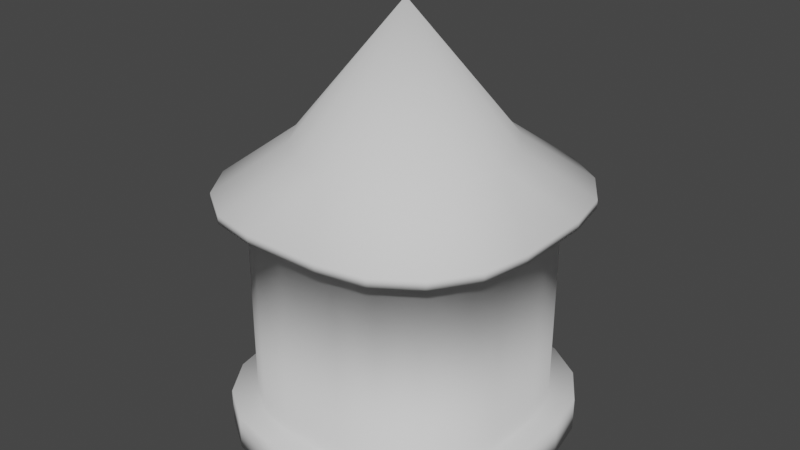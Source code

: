 # Source: house_02.blend  (saved by Blender 3.2.14; exported with 4.5.12 LTS)
import bpy
from mathutils import Matrix  # noqa: F401  (used for matrix-valued properties, if any)

bpy.ops.wm.read_factory_settings(use_empty=True)
scene = bpy.context.scene
scene.name = 'Scene'

# ---- collections
col_collection = bpy.data.collections.new('Collection'); scene.collection.children.link(col_collection)
col_collection_1 = bpy.data.collections.new('Collection')  # instanced only; not linked into the scene

# ---- world
world_world = bpy.data.worlds.new('World'); scene.world = world_world
world_world.use_nodes = True; world_world.node_tree.nodes.clear()
_N = world_world.node_tree.nodes; _L = world_world.node_tree.links
n0 = _N.new('ShaderNodeOutputWorld'); n0.name = 'World Output'; n0.location = (300, 300)
n1 = _N.new('ShaderNodeBackground'); n1.name = 'Background'; n1.location = (10, 300)
n1.inputs[0].default_value = (0.05088, 0.05088, 0.05088, 1.0)
_L.new(n1.outputs[0], n0.inputs[0])
n0.is_active_output = True
world_world.color = (0.05088, 0.05088, 0.05088)
world_world.use_sun_shadow = False
world_world.sun_shadow_jitter_overblur = 0.0

# ---- meshes
me_cylinder_001 = bpy.data.meshes.new('Cylinder.001')
me_cylinder_001.from_pydata([(-0.2942, -0.3177, 0.007846), (-0.2942, -1.318, 0.007846), (-0.2942, -1.318, 2.465), (-0.6769, -1.242, 0.007846), (-0.6769, -1.242, 2.465), (-1.001, -1.025, 0.007846), (-1.001, -1.025, 2.465), (-1.218, -0.7004, 0.007846), (-1.218, -0.7004, 2.465), (-1.294, -0.3177, 0.007846), (-1.294, -0.3177, 2.465), (0.3413, -0.3177, 0.007846), (1.341, -0.3177, 0.007846), (1.341, -0.3177, 2.465), (1.265, -0.7004, 0.007846), (1.265, -0.7004, 2.465), (1.048, -1.025, 0.007846), (1.048, -1.025, 2.465), (0.7239, -1.242, 0.007846), (0.7239, -1.242, 2.465), (0.3413, -1.318, 0.007846), (0.3413, -1.318, 2.465), (-0.2942, 0.3177, 0.007846), (-0.2942, 1.318, 0.007846), (-0.2942, 1.318, 2.465), (-1.294, 0.3177, 0.007846), (-1.294, 0.3177, 2.465), (-1.218, 0.7004, 0.007846), (-1.218, 0.7004, 2.465), (-1.001, 1.025, 0.007846), (-1.001, 1.025, 2.465), (-0.6769, 1.242, 0.007846), (-0.6769, 1.242, 2.465), (0.3413, 0.3177, 0.007846), (0.3413, 1.318, 0.007846), (0.3413, 1.318, 2.465), (0.7239, 1.242, 0.007846), (0.7239, 1.242, 2.465), (1.048, 1.025, 0.007846), (1.048, 1.025, 2.465), (1.265, 0.7004, 0.007846), (1.265, 0.7004, 2.465), (1.341, 0.3177, 0.007846), (1.341, 0.3177, 2.465), (-0.2942, -1.318, 0.3506), (-0.6769, -1.242, 0.3506), (-1.001, -1.025, 0.3506), (-1.218, -0.7004, 0.3506), (-1.294, -0.3177, 0.3506), (1.341, -0.3177, 0.3506), (1.265, -0.7004, 0.3506), (1.048, -1.025, 0.3506), (0.7239, -1.242, 0.3506), (0.3413, -1.318, 0.3506), (-0.2942, 1.318, 0.3506), (-1.294, 0.3177, 0.3506), (-1.218, 0.7004, 0.3506), (-1.001, 1.025, 0.3506), (-0.6769, 1.242, 0.3506), (0.3413, 1.318, 0.3506), (0.7239, 1.242, 0.3506), (1.048, 1.025, 0.3506), (1.265, 0.7004, 0.3506), (1.341, 0.3177, 0.3506), (-0.3509, -1.553, 0.007846), (0.3979, -1.553, 0.007846), (-0.3509, -1.553, 0.3506), (-0.8019, -1.463, 0.007846), (-0.8019, -1.463, 0.3506), (-1.184, -1.208, 0.007846), (-1.184, -1.208, 0.3506), (-1.44, -0.8254, 0.007846), (-1.44, -0.8254, 0.3506), (-1.529, -0.3744, 0.007846), (-1.529, -0.3744, 0.3506), (1.576, -0.3744, 0.007846), (1.576, 0.3744, 0.007846), (-1.529, 0.3744, 0.007846), (1.576, -0.3744, 0.3506), (1.487, -0.8254, 0.007846), (1.487, -0.8254, 0.3506), (1.231, -1.208, 0.007846), (1.231, -1.208, 0.3506), (0.8489, -1.463, 0.007846), (0.8489, -1.463, 0.3506), (0.3979, -1.553, 0.3506), (0.3979, 1.553, 0.007846), (-0.3509, 1.553, 0.007846), (-1.529, 0.3744, 0.3506), (-1.44, 0.8254, 0.007846), (-1.44, 0.8254, 0.3506), (-1.184, 1.208, 0.007846), (-1.184, 1.208, 0.3506), (-0.8019, 1.463, 0.007846), (-0.8019, 1.463, 0.3506), (0.8489, 1.463, 0.007846), (0.8489, 1.463, 0.3506), (1.231, 1.208, 0.007846), (1.231, 1.208, 0.3506), (1.487, 0.8254, 0.007846), (1.487, 0.8254, 0.3506), (1.576, 0.3744, 0.3506), (-0.3509, 1.553, 0.3506), (0.3979, 1.553, 0.3506), (-0.3509, -1.553, 0.1792), (0.3979, -1.553, 0.1792), (-0.3509, -1.751, 0.1792), (-0.3509, -1.751, 0.007846), (0.3979, -1.751, 0.1792), (0.3979, -1.751, 0.007846), (-0.3684, -0.9749, 2.983), (0.03079, -0.007487, 4.268), (1.628, -0.3925, 2.518), (1.628, 0.3775, 2.518), (-1.015, -0.006841, 2.983), (-0.935, 0.3952, 2.983), (-0.3542, -1.604, 2.518), (-0.3617, -1.597, 2.43), (-0.818, -1.512, 2.518), (0.7757, 0.7348, 2.983), (1.273, 1.234, 2.518), (-1.566, 0.3775, 2.518), (0.436, -0.9749, 2.983), (0.8795, -1.512, 2.518), (-0.708, -0.748, 2.983), (-1.211, -1.249, 2.518), (-1.474, -0.8562, 2.518), (-1.566, -0.3925, 2.518), (-0.8254, -1.505, 2.43), (0.4083, -1.597, 2.43), (-1.219, -1.242, 2.43), (-1.481, -0.8488, 2.43), (1.265, 1.242, 2.43), (-1.574, -0.3851, 2.43), (1.62, 0.3849, 2.43), (1.62, -0.3851, 2.43), (0.8721, -1.505, 2.43), (-1.574, 0.3849, 2.43), (1.528, -0.8488, 2.43), (1.265, -1.242, 2.43), (-0.3617, 1.597, 2.43), (-0.8254, 1.505, 2.43), (0.4083, 1.597, 2.43), (1.528, 0.8487, 2.43), (-1.481, 0.8487, 2.43), (-1.219, 1.242, 2.43), (0.8721, 1.505, 2.43), (0.4158, -1.604, 2.518), (1.535, -0.8562, 2.518), (-0.935, -0.4083, 2.983), (1.273, -1.249, 2.518), (0.03278, 1.041, 2.983), (-0.3542, 1.589, 2.518), (-0.818, 1.497, 2.518), (-0.3684, 0.9618, 2.983), (1.082, -0.006841, 2.983), (0.4158, 1.589, 2.518), (1.535, 0.8413, 2.518), (1.003, 0.3952, 2.983), (-1.474, 0.8413, 2.518), (0.03278, -1.055, 2.983), (-1.211, 1.234, 2.518), (-0.708, 0.7348, 2.983), (0.7757, -0.748, 2.983), (0.8795, 1.497, 2.518), (1.003, -0.4083, 2.983), (0.436, 0.9618, 2.983)], [], [(1, 0, 11, 20), (7, 5, 69, 71), (0, 1, 3), (113, 157, 158, 155), (44, 2, 4, 45), (0, 3, 5), (152, 153, 154, 151), (45, 4, 6, 46), (0, 5, 7), (118, 116, 160, 110), (46, 6, 8, 47), (0, 7, 9), (127, 126, 149, 114), (47, 8, 10, 48), (148, 112, 155, 165), (12, 11, 33, 42), (11, 0, 22, 33), (147, 123, 122, 160), (0, 9, 25, 22), (12, 42, 76, 75), (159, 121, 114, 115), (48, 10, 26, 55), (11, 12, 14), (157, 120, 119, 158), (49, 13, 15, 50), (11, 14, 16), (156, 152, 151), (50, 15, 17, 51), (11, 16, 18), (126, 125, 124, 149), (51, 17, 19, 52), (11, 18, 20), (121, 127, 114), (52, 19, 21, 53), (22, 23, 34, 33), (123, 150, 163, 122), (54, 24, 35, 59), (22, 25, 27), (112, 113, 155), (55, 26, 28, 56), (22, 27, 29), (125, 118, 110, 124), (56, 28, 30, 57), (22, 29, 31), (120, 164, 166, 119), (57, 30, 32, 58), (22, 31, 23), (153, 161, 162, 154), (58, 32, 24, 54), (33, 34, 36), (30, 28, 144, 145), (59, 35, 37, 60), (33, 36, 38), (17, 15, 138, 139), (60, 37, 39, 61), (33, 38, 40), (37, 35, 142, 146), (61, 39, 41, 62), (33, 40, 42), (13, 43, 134, 135), (62, 41, 43, 63), (51, 52, 84, 82), (16, 14, 79, 81), (1, 20, 65, 64), (52, 53, 85, 84), (23, 31, 93, 87), (27, 25, 77, 89), (54, 59, 103, 102), (55, 56, 90, 88), (20, 18, 83, 65), (38, 36, 95, 97), (56, 57, 92, 90), (5, 3, 67, 69), (53, 44, 66, 85), (57, 58, 94, 92), (13, 49, 63, 43), (14, 12, 75, 79), (31, 29, 91, 93), (44, 45, 68, 66), (58, 54, 102, 94), (2, 44, 53, 21), (78, 75, 76, 101), (99, 100, 101, 76), (97, 98, 100, 99), (95, 96, 98, 97), (86, 103, 96, 95), (93, 94, 102, 87), (91, 92, 94, 93), (89, 90, 92, 91), (77, 88, 90, 89), (87, 102, 103, 86), (83, 84, 85, 105, 65), (81, 82, 84, 83), (79, 80, 82, 81), (75, 78, 80, 79), (73, 74, 88, 77), (71, 72, 74, 73), (69, 70, 72, 71), (67, 68, 70, 69), (64, 104, 66, 68, 67), (50, 51, 82, 80), (40, 38, 97, 99), (49, 50, 80, 78), (36, 34, 86, 95), (48, 55, 88, 74), (29, 27, 89, 91), (25, 9, 73, 77), (62, 63, 101, 100), (63, 49, 78, 101), (3, 1, 64, 67), (61, 62, 100, 98), (18, 16, 81, 83), (47, 48, 74, 72), (60, 61, 98, 96), (34, 23, 87, 86), (9, 7, 71, 73), (46, 47, 72, 70), (42, 40, 99, 76), (59, 60, 96, 103), (45, 46, 70, 68), (105, 104, 106, 108), (66, 104, 105, 85), (106, 107, 109, 108), (64, 65, 109, 107), (65, 105, 108, 109), (104, 64, 107, 106), (6, 4, 128, 130), (39, 37, 146, 132), (32, 30, 145, 141), (19, 17, 139, 136), (26, 10, 133, 137), (8, 6, 130, 131), (35, 24, 140, 142), (41, 39, 132, 143), (28, 26, 137, 144), (21, 19, 136, 129), (15, 13, 135, 138), (4, 2, 117, 128), (2, 21, 129, 117), (10, 8, 131, 133), (24, 32, 141, 140), (43, 41, 143, 134), (141, 145, 161, 153), (131, 130, 125, 126), (135, 134, 113, 112), (138, 135, 112, 148), (128, 117, 116, 118), (132, 146, 164, 120), (145, 144, 159, 161), (130, 128, 118, 125), (129, 136, 123, 147), (146, 142, 156, 164), (133, 131, 126, 127), (144, 137, 121, 159), (117, 129, 147, 116), (136, 139, 150, 123), (134, 143, 157, 113), (140, 141, 153, 152), (139, 138, 148, 150), (143, 132, 120, 157), (142, 140, 152, 156), (137, 133, 127, 121), (116, 147, 160), (161, 159, 115, 162), (150, 148, 165, 163), (164, 156, 151, 166), (111, 110, 160), (111, 124, 110), (111, 149, 124), (111, 114, 149), (111, 165, 155), (111, 163, 165), (111, 122, 163), (111, 160, 122), (111, 115, 114), (111, 162, 115), (111, 154, 162), (111, 151, 154), (111, 166, 151), (111, 119, 166), (111, 158, 119), (111, 155, 158)])
me_cylinder_001.polygons.foreach_set('use_smooth', [True] * 182)
_uv = me_cylinder_001.uv_layers.new(name='UVMap')
_uv.uv.foreach_set('vector', [0.75, 0.01, 0.75, 0.25, 0.75, 0.25, 0.75, 0.01, 0.5283, 0.1582, 0.5803, 0.08029, 0.5803, 0.08029, 0.5283, 0.1582, 0.75, 0.25, 0.75, 0.01, 0.6582, 0.02827, 0.75, 1.0, 0.8125, 1.0, 0.8125, 1.0, 0.75, 1.0, 0.5, 0.6003, 0.5, 1.0, 0.4375, 1.0, 0.4375, 0.6003, 0.75, 0.25, 0.6582, 0.02827, 0.5803, 0.08029, 0.0, 1.0, 0.0625, 1.0, 0.0625, 1.0, 0.0, 1.0, 0.4375, 0.6003, 0.4375, 1.0, 0.375, 1.0, 0.375, 0.6003, 0.75, 0.25, 0.5803, 0.08029, 0.5283, 0.1582, 0.4375, 1.0, 0.5, 1.0, 0.5, 1.0, 0.4375, 1.0, 0.375, 0.6003, 0.375, 1.0, 0.3125, 1.0, 0.3125, 0.6003, 0.75, 0.25, 0.5283, 0.1582, 0.51, 0.25, 0.25, 1.0, 0.3125, 1.0, 0.3125, 1.0, 0.25, 1.0, 0.3125, 0.6003, 0.3125, 1.0, 0.25, 1.0, 0.25, 0.6003, 0.6875, 1.0, 0.75, 1.0, 0.75, 1.0, 0.6875, 1.0, 0.99, 0.25, 0.75, 0.25, 0.75, 0.25, 0.99, 0.25, 0.75, 0.25, 0.75, 0.25, 0.75, 0.25, 0.75, 0.25, 0.5, 1.0, 0.5625, 1.0, 0.5625, 1.0, 0.5, 1.0, 0.75, 0.25, 0.51, 0.25, 0.51, 0.25, 0.75, 0.25, 0.99, 0.25, 0.99, 0.25, 0.99, 0.25, 0.99, 0.25, 0.1875, 1.0, 0.25, 1.0, 0.25, 1.0, 0.1875, 1.0, 0.25, 0.6003, 0.25, 1.0, 0.25, 1.0, 0.25, 0.6003, 0.75, 0.25, 0.99, 0.25, 0.9717, 0.1582, 0.8125, 1.0, 0.875, 1.0, 0.875, 1.0, 0.8125, 1.0, 0.75, 0.6003, 0.75, 1.0, 0.6875, 1.0, 0.6875, 0.6003, 0.75, 0.25, 0.9717, 0.1582, 0.9197, 0.08029, 0.0, 1.0, 0.0, 1.0, 0.0, 1.0, 0.6875, 0.6003, 0.6875, 1.0, 0.625, 1.0, 0.625, 0.6003, 0.75, 0.25, 0.9197, 0.08029, 0.8418, 0.02827, 0.3125, 1.0, 0.375, 1.0, 0.375, 1.0, 0.3125, 1.0, 0.625, 0.6003, 0.625, 1.0, 0.5625, 1.0, 0.5625, 0.6003, 0.75, 0.25, 0.8418, 0.02827, 0.75, 0.01, 0.25, 1.0, 0.25, 1.0, 0.25, 1.0, 0.5625, 0.6003, 0.5625, 1.0, 0.5, 1.0, 0.5, 0.6003, 0.75, 0.25, 0.75, 0.49, 0.75, 0.49, 0.75, 0.25, 0.5625, 1.0, 0.625, 1.0, 0.625, 1.0, 0.5625, 1.0, 0.0, 0.6003, 0.0, 1.0, 0.0, 1.0, 0.0, 0.6003, 0.75, 0.25, 0.51, 0.25, 0.5283, 0.3418, 0.75, 1.0, 0.75, 1.0, 0.75, 1.0, 0.25, 0.6003, 0.25, 1.0, 0.1875, 1.0, 0.1875, 0.6003, 0.75, 0.25, 0.5283, 0.3418, 0.5803, 0.4197, 0.375, 1.0, 0.4375, 1.0, 0.4375, 1.0, 0.375, 1.0, 0.1875, 0.6003, 0.1875, 1.0, 0.125, 1.0, 0.125, 0.6003, 0.75, 0.25, 0.5803, 0.4197, 0.6582, 0.4717, 0.875, 1.0, 0.9375, 1.0, 0.9375, 1.0, 0.875, 1.0, 0.125, 0.6003, 0.125, 1.0, 0.0625, 1.0, 0.0625, 0.6003, 0.75, 0.25, 0.6582, 0.4717, 0.75, 0.49, 0.0625, 1.0, 0.125, 1.0, 0.125, 1.0, 0.0625, 1.0, 0.0625, 0.6003, 0.0625, 1.0, 0.0, 1.0, 0.0, 0.6003, 0.75, 0.25, 0.75, 0.49, 0.8418, 0.4717, 0.125, 1.0, 0.1875, 1.0, 0.1875, 1.0, 0.125, 1.0, 1.0, 0.6003, 1.0, 1.0, 0.9375, 1.0, 0.9375, 0.6003, 0.75, 0.25, 0.8418, 0.4717, 0.9197, 0.4197, 0.625, 1.0, 0.6875, 1.0, 0.6875, 1.0, 0.625, 1.0, 0.9375, 0.6003, 0.9375, 1.0, 0.875, 1.0, 0.875, 0.6003, 0.75, 0.25, 0.9197, 0.4197, 0.9717, 0.3418, 0.9375, 1.0, 1.0, 1.0, 1.0, 1.0, 0.9375, 1.0, 0.875, 0.6003, 0.875, 1.0, 0.8125, 1.0, 0.8125, 0.6003, 0.75, 0.25, 0.9717, 0.3418, 0.99, 0.25, 0.75, 1.0, 0.75, 1.0, 0.75, 1.0, 0.75, 1.0, 0.8125, 0.6003, 0.8125, 1.0, 0.75, 1.0, 0.75, 0.6003, 0.625, 0.6003, 0.5625, 0.6003, 0.5625, 0.6003, 0.625, 0.6003, 0.9197, 0.08029, 0.9717, 0.1582, 0.9717, 0.1582, 0.9197, 0.08029, 0.75, 0.01, 0.75, 0.01, 0.75, 0.01, 0.75, 0.01, 0.5625, 0.6003, 0.5, 0.6003, 0.5, 0.6003, 0.5625, 0.6003, 0.75, 0.49, 0.6582, 0.4717, 0.6582, 0.4717, 0.75, 0.49, 0.5283, 0.3418, 0.51, 0.25, 0.51, 0.25, 0.5283, 0.3418, 0.0, 0.6003, 0.0, 0.6003, 0.0, 0.6003, 0.0, 0.6003, 0.25, 0.6003, 0.1875, 0.6003, 0.1875, 0.6003, 0.25, 0.6003, 0.75, 0.01, 0.8418, 0.02827, 0.8418, 0.02827, 0.75, 0.01, 0.9197, 0.4197, 0.8418, 0.4717, 0.8418, 0.4717, 0.9197, 0.4197, 0.1875, 0.6003, 0.125, 0.6003, 0.125, 0.6003, 0.1875, 0.6003, 0.5803, 0.08029, 0.6582, 0.02827, 0.6582, 0.02827, 0.5803, 0.08029, 0.5, 0.6003, 0.5, 0.6003, 0.5, 0.6003, 0.5, 0.6003, 0.125, 0.6003, 0.0625, 0.6003, 0.0625, 0.6003, 0.125, 0.6003, 0.75, 1.0, 0.75, 0.6003, 0.75, 0.6003, 0.75, 1.0, 0.9717, 0.1582, 0.99, 0.25, 0.99, 0.25, 0.9717, 0.1582, 0.6582, 0.4717, 0.5803, 0.4197, 0.5803, 0.4197, 0.6582, 0.4717, 0.5, 0.6003, 0.4375, 0.6003, 0.4375, 0.6003, 0.5, 0.6003, 0.0625, 0.6003, 0.0, 0.6003, 0.0, 0.6003, 0.0625, 0.6003, 0.5, 1.0, 0.5, 0.6003, 0.5, 0.6003, 0.5, 1.0, 0.75, 0.6003, 0.75, 0.5, 0.75, 0.5, 0.75, 0.6003, 0.8125, 0.5, 0.8125, 0.6003, 0.75, 0.6003, 0.75, 0.5, 0.875, 0.5, 0.875, 0.6003, 0.8125, 0.6003, 0.8125, 0.5, 0.9375, 0.5, 0.9375, 0.6003, 0.875, 0.6003, 0.875, 0.5, 1.0, 0.5, 1.0, 0.6003, 0.9375, 0.6003, 0.9375, 0.5, 0.0625, 0.5, 0.0625, 0.6003, 0.0, 0.6003, 0.0, 0.5, 0.125, 0.5, 0.125, 0.6003, 0.0625, 0.6003, 0.0625, 0.5, 0.1875, 0.5, 0.1875, 0.6003, 0.125, 0.6003, 0.125, 0.5, 0.25, 0.5, 0.25, 0.6003, 0.1875, 0.6003, 0.1875, 0.5, 0.0, 0.5, 0.0, 0.6003, 0.0, 0.6003, 0.0, 0.5, 0.5625, 0.5, 0.5625, 0.6003, 0.5, 0.6003, 0.5, 0.5501, 0.5, 0.5, 0.625, 0.5, 0.625, 0.6003, 0.5625, 0.6003, 0.5625, 0.5, 0.6875, 0.5, 0.6875, 0.6003, 0.625, 0.6003, 0.625, 0.5, 0.75, 0.5, 0.75, 0.6003, 0.6875, 0.6003, 0.6875, 0.5, 0.25, 0.5, 0.25, 0.6003, 0.25, 0.6003, 0.25, 0.5, 0.3125, 0.5, 0.3125, 0.6003, 0.25, 0.6003, 0.25, 0.5, 0.375, 0.5, 0.375, 0.6003, 0.3125, 0.6003, 0.3125, 0.5, 0.4375, 0.5, 0.4375, 0.6003, 0.375, 0.6003, 0.375, 0.5, 0.5, 0.5, 0.5, 0.5501, 0.5, 0.6003, 0.4375, 0.6003, 0.4375, 0.5, 0.6875, 0.6003, 0.625, 0.6003, 0.625, 0.6003, 0.6875, 0.6003, 0.9717, 0.3418, 0.9197, 0.4197, 0.9197, 0.4197, 0.9717, 0.3418, 0.75, 0.6003, 0.6875, 0.6003, 0.6875, 0.6003, 0.75, 0.6003, 0.8418, 0.4717, 0.75, 0.49, 0.75, 0.49, 0.8418, 0.4717, 0.25, 0.6003, 0.25, 0.6003, 0.25, 0.6003, 0.25, 0.6003, 0.5803, 0.4197, 0.5283, 0.3418, 0.5283, 0.3418, 0.5803, 0.4197, 0.51, 0.25, 0.51, 0.25, 0.51, 0.25, 0.51, 0.25, 0.8125, 0.6003, 0.75, 0.6003, 0.75, 0.6003, 0.8125, 0.6003, 0.75, 0.6003, 0.75, 0.6003, 0.75, 0.6003, 0.75, 0.6003, 0.6582, 0.02827, 0.75, 0.01, 0.75, 0.01, 0.6582, 0.02827, 0.875, 0.6003, 0.8125, 0.6003, 0.8125, 0.6003, 0.875, 0.6003, 0.8418, 0.02827, 0.9197, 0.08029, 0.9197, 0.08029, 0.8418, 0.02827, 0.3125, 0.6003, 0.25, 0.6003, 0.25, 0.6003, 0.3125, 0.6003, 0.9375, 0.6003, 0.875, 0.6003, 0.875, 0.6003, 0.9375, 0.6003, 0.75, 0.49, 0.75, 0.49, 0.75, 0.49, 0.75, 0.49, 0.51, 0.25, 0.5283, 0.1582, 0.5283, 0.1582, 0.51, 0.25, 0.375, 0.6003, 0.3125, 0.6003, 0.3125, 0.6003, 0.375, 0.6003, 0.99, 0.25, 0.9717, 0.3418, 0.9717, 0.3418, 0.99, 0.25, 1.0, 0.6003, 0.9375, 0.6003, 0.9375, 0.6003, 1.0, 0.6003, 0.4375, 0.6003, 0.375, 0.6003, 0.375, 0.6003, 0.4375, 0.6003, 0.5, 0.5501, 0.5, 0.5501, 0.5, 0.5501, 0.5, 0.5501, 0.5, 0.6003, 0.5, 0.5501, 0.5, 0.5501, 0.5, 0.6003, 0.5, 0.5501, 0.5, 0.5, 0.5, 0.5, 0.5, 0.5501, 0.75, 0.01, 0.75, 0.01, 0.75, 0.01, 0.75, 0.01, 0.5, 0.5, 0.5, 0.5501, 0.5, 0.5501, 0.5, 0.5, 0.5, 0.5501, 0.5, 0.5, 0.5, 0.5, 0.5, 0.5501, 0.375, 1.0, 0.4375, 1.0, 0.4375, 1.0, 0.375, 1.0, 0.875, 1.0, 0.9375, 1.0, 0.9375, 1.0, 0.875, 1.0, 0.0625, 1.0, 0.125, 1.0, 0.125, 1.0, 0.0625, 1.0, 0.5625, 1.0, 0.625, 1.0, 0.625, 1.0, 0.5625, 1.0, 0.25, 1.0, 0.25, 1.0, 0.25, 1.0, 0.25, 1.0, 0.3125, 1.0, 0.375, 1.0, 0.375, 1.0, 0.3125, 1.0, 0.0, 1.0, 0.0, 1.0, 0.0, 1.0, 0.0, 1.0, 0.8125, 1.0, 0.875, 1.0, 0.875, 1.0, 0.8125, 1.0, 0.1875, 1.0, 0.25, 1.0, 0.25, 1.0, 0.1875, 1.0, 0.5, 1.0, 0.5625, 1.0, 0.5625, 1.0, 0.5, 1.0, 0.6875, 1.0, 0.75, 1.0, 0.75, 1.0, 0.6875, 1.0, 0.4375, 1.0, 0.5, 1.0, 0.5, 1.0, 0.4375, 1.0, 0.5, 1.0, 0.5, 1.0, 0.5, 1.0, 0.5, 1.0, 0.25, 1.0, 0.3125, 1.0, 0.3125, 1.0, 0.25, 1.0, 0.0, 1.0, 0.0625, 1.0, 0.0625, 1.0, 0.0, 1.0, 0.75, 1.0, 0.8125, 1.0, 0.8125, 1.0, 0.75, 1.0, 0.0625, 1.0, 0.125, 1.0, 0.125, 1.0, 0.0625, 1.0, 0.3125, 1.0, 0.375, 1.0, 0.375, 1.0, 0.3125, 1.0, 0.75, 1.0, 0.75, 1.0, 0.75, 1.0, 0.75, 1.0, 0.6875, 1.0, 0.75, 1.0, 0.75, 1.0, 0.6875, 1.0, 0.4375, 1.0, 0.5, 1.0, 0.5, 1.0, 0.4375, 1.0, 0.875, 1.0, 0.9375, 1.0, 0.9375, 1.0, 0.875, 1.0, 0.125, 1.0, 0.1875, 1.0, 0.1875, 1.0, 0.125, 1.0, 0.375, 1.0, 0.4375, 1.0, 0.4375, 1.0, 0.375, 1.0, 0.5, 1.0, 0.5625, 1.0, 0.5625, 1.0, 0.5, 1.0, 0.9375, 1.0, 1.0, 1.0, 1.0, 1.0, 0.9375, 1.0, 0.25, 1.0, 0.3125, 1.0, 0.3125, 1.0, 0.25, 1.0, 0.1875, 1.0, 0.25, 1.0, 0.25, 1.0, 0.1875, 1.0, 0.5, 1.0, 0.5, 1.0, 0.5, 1.0, 0.5, 1.0, 0.5625, 1.0, 0.625, 1.0, 0.625, 1.0, 0.5625, 1.0, 0.75, 1.0, 0.8125, 1.0, 0.8125, 1.0, 0.75, 1.0, 0.0, 1.0, 0.0625, 1.0, 0.0625, 1.0, 0.0, 1.0, 0.625, 1.0, 0.6875, 1.0, 0.6875, 1.0, 0.625, 1.0, 0.8125, 1.0, 0.875, 1.0, 0.875, 1.0, 0.8125, 1.0, 0.0, 1.0, 0.0, 1.0, 0.0, 1.0, 0.0, 1.0, 0.25, 1.0, 0.25, 1.0, 0.25, 1.0, 0.25, 1.0, 0.5, 1.0, 0.5, 1.0, 0.5, 1.0, 0.125, 1.0, 0.1875, 1.0, 0.1875, 1.0, 0.125, 1.0, 0.625, 1.0, 0.6875, 1.0, 0.6875, 1.0, 0.625, 1.0, 0.9375, 1.0, 1.0, 1.0, 1.0, 1.0, 0.9375, 1.0, 0.25, 0.25, 0.1582, 0.02827, 0.25, 0.01, 0.25, 0.25, 0.08029, 0.08029, 0.1582, 0.02827, 0.25, 0.25, 0.02827, 0.1582, 0.08029, 0.08029, 0.25, 0.25, 0.01, 0.25, 0.02827, 0.1582, 0.25, 0.25, 0.4717, 0.1582, 0.49, 0.25, 0.25, 0.25, 0.4197, 0.08029, 0.4717, 0.1582, 0.25, 0.25, 0.3418, 0.02827, 0.4197, 0.08029, 0.25, 0.25, 0.25, 0.01, 0.3418, 0.02827, 0.25, 0.25, 0.02827, 0.3418, 0.01, 0.25, 0.25, 0.25, 0.08029, 0.4197, 0.02827, 0.3418, 0.25, 0.25, 0.1582, 0.4717, 0.08029, 0.4197, 0.25, 0.25, 0.25, 0.49, 0.1582, 0.4717, 0.25, 0.25, 0.3418, 0.4717, 0.25, 0.49, 0.25, 0.25, 0.4197, 0.4197, 0.3418, 0.4717, 0.25, 0.25, 0.4717, 0.3418, 0.4197, 0.4197, 0.25, 0.25, 0.49, 0.25, 0.4717, 0.3418])
me_cylinder_001.use_mirror_x = True
me_cylinder_001.update()

# ---- objects
ob_islandinsertref = bpy.data.objects.new('IslandInsertRef', None)
ob_cylinder = bpy.data.objects.new('Cylinder', me_cylinder_001)

# ---- transforms, parenting, visibility, modifiers, constraints
ob_islandinsertref.location = (0.0, 0.0, 0.0)
ob_islandinsertref.hide_render = True
ob_islandinsertref.instance_type = 'COLLECTION'
ob_cylinder.location = (0.0, 0.0, 0.0)
ob_cylinder.use_mesh_mirror_x = True
ob_islandinsertref.instance_collection = col_collection

# ---- collection membership
col_collection.objects.link(ob_islandinsertref)
col_collection.objects.link(ob_cylinder)

# ---- scene / render settings (as saved in the file)
scene.frame_start = 1; scene.frame_end = 250; scene.frame_set(1)
scene.render.engine = 'BLENDER_EEVEE_NEXT'
scene.cycles.sampling_pattern = 'TABULATED_SOBOL'
scene.cycles.use_light_tree = False
scene.view_settings.view_transform = 'Filmic'
bpy.context.view_layer.update()

# ---- added for rendering (the .blend has no active camera and no usable light): camera, sun
cam_auto = bpy.data.cameras.new('AutoCamera')
cam_auto.lens = 50.0
cam_auto.sensor_width = 36.0
cam_auto.clip_end = 1000.0
ob_auto_camera = bpy.data.objects.new('AutoCamera', cam_auto)
scene.collection.objects.link(ob_auto_camera)
ob_auto_camera.location = (5.85003, -7.06485, 6.79652)
ob_auto_camera.rotation_euler = (1.09748, -7.21219e-08, 0.694738)
scene.camera = ob_auto_camera
light_auto_sun = bpy.data.lights.new('AutoSun', 'SUN')
light_auto_sun.energy = 3.0
light_auto_sun.angle = 0.0523599
ob_auto_sun = bpy.data.objects.new('AutoSun', light_auto_sun)
scene.collection.objects.link(ob_auto_sun)
ob_auto_sun.rotation_euler = (0.872665, 0.174533, 0.523599)
bpy.context.view_layer.update()
